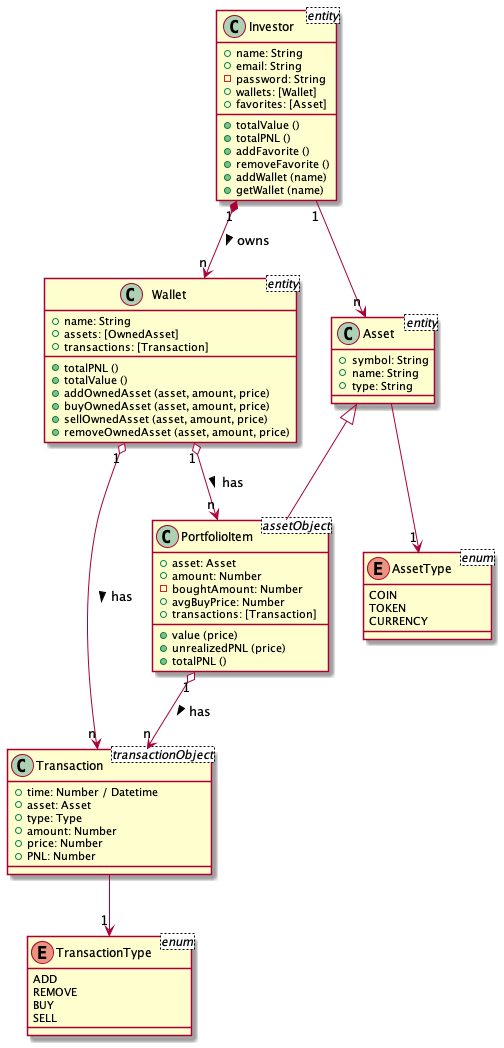

The diagram above was rendered by PlantUML. Its source (embedded in the PNG):
@startuml ClassDiagram

class Investor <entity>{
    + name: String
    + email: String
    - password: String
    + wallets: [Wallet]
    + favorites: [Asset]
    + totalValue ()
    + totalPNL ()
    + addFavorite ()
    + removeFavorite ()
    + addWallet (name)
    + getWallet (name)
}

class Wallet <entity> {
    + name: String
    + assets: [OwnedAsset]
    + transactions: [Transaction]
    + totalPNL ()
    + totalValue ()
    + addOwnedAsset (asset, amount, price)
    + buyOwnedAsset (asset, amount, price)
    + sellOwnedAsset (asset, amount, price)
    + removeOwnedAsset (asset, amount, price)
}

class Asset <entity> {
    + symbol: String
    + name: String
    + type: String
}

class PortfolioItem <assetObject> {
    + asset: Asset
    + amount: Number
    - boughtAmount: Number
    + avgBuyPrice: Number
    + transactions: [Transaction]
    + value (price)
    + unrealizedPNL (price)
    + totalPNL ()
}

class Transaction <transactionObject> {
    + time: Number / Datetime
    + asset: Asset
    + type: Type
    + amount: Number
    + price: Number
    + PNL: Number
}

enum AssetType <enum> {
    COIN
    TOKEN
    CURRENCY
}

enum TransactionType <enum> {
    ADD
    REMOVE
    BUY
    SELL
}

Wallet "n" <-UP-* "1" Investor: owns <
Asset <|-- PortfolioItem
PortfolioItem "1" o--> "n" Transaction: has >
Wallet "1" o--> "n" Transaction: has >
Wallet "1" o--> "n" PortfolioItem: has >
Asset  --> "1" AssetType
Transaction --> "1" TransactionType
Investor "1" --> "n" Asset


@enduml